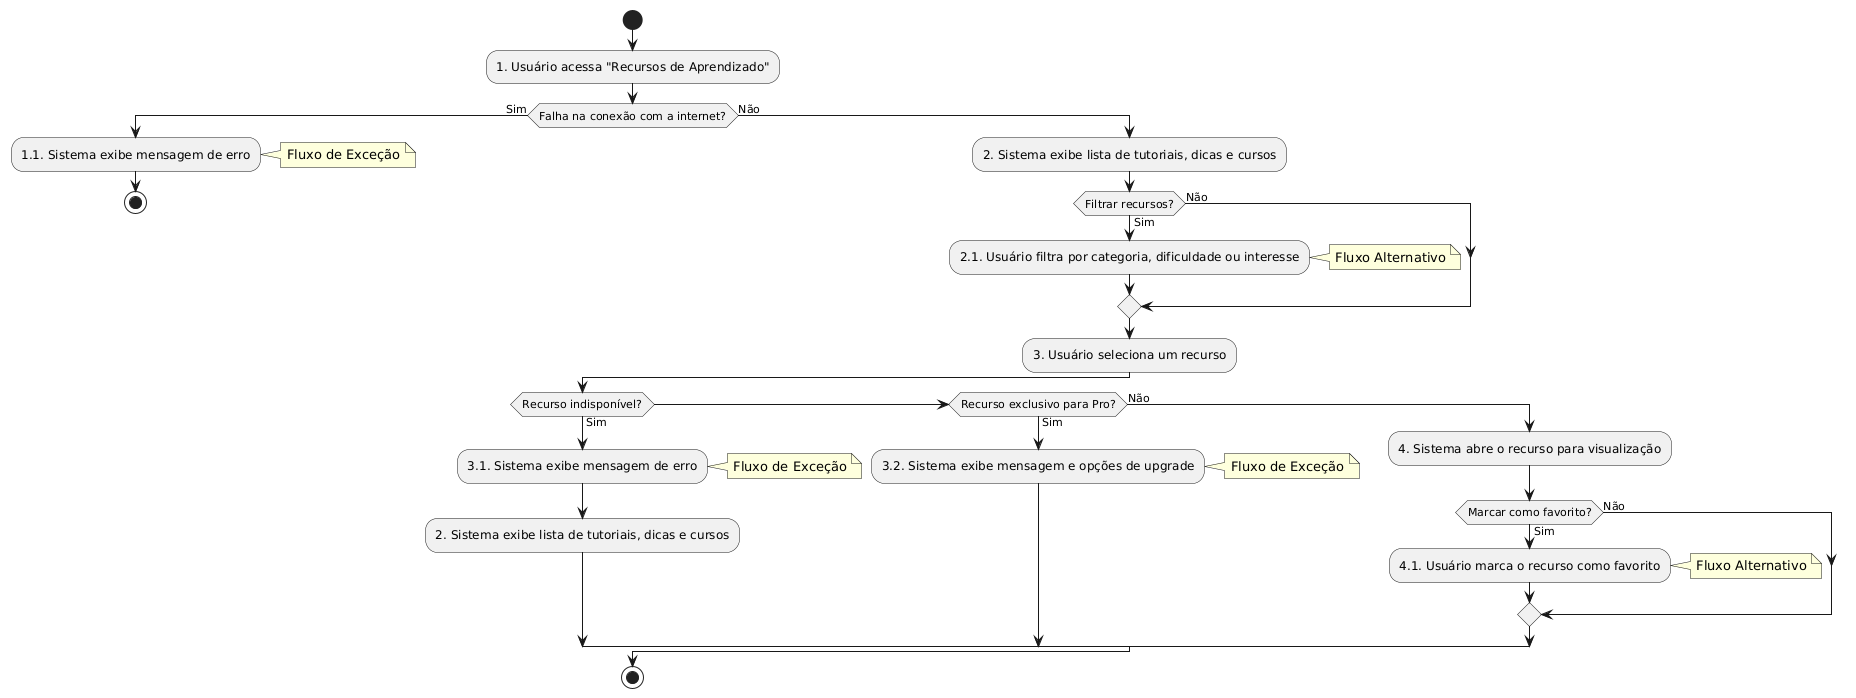

The diagram above was rendered by PlantUML. Its source (embedded in the PNG):
@startuml
start
:1. Usuário acessa "Recursos de Aprendizado";

if (Falha na conexão com a internet?) then (Sim)
  :1.1. Sistema exibe mensagem de erro;
  note right: Fluxo de Exceção
  stop
else (Não)
  :2. Sistema exibe lista de tutoriais, dicas e cursos;

  if (Filtrar recursos?) then (Sim)
    :2.1. Usuário filtra por categoria, dificuldade ou interesse;
    note right: Fluxo Alternativo
  else (Não)
  endif

  :3. Usuário seleciona um recurso;

  if (Recurso indisponível?) then (Sim)
    :3.1. Sistema exibe mensagem de erro;
    note right: Fluxo de Exceção
    :2. Sistema exibe lista de tutoriais, dicas e cursos;
  elseif (Recurso exclusivo para Pro?) then (Sim)
    :3.2. Sistema exibe mensagem e opções de upgrade;
    note right: Fluxo de Exceção
  else (Não)
    :4. Sistema abre o recurso para visualização;

    if (Marcar como favorito?) then (Sim)
      :4.1. Usuário marca o recurso como favorito;
      note right: Fluxo Alternativo
    else (Não)
    endif
  endif
endif
stop
@enduml